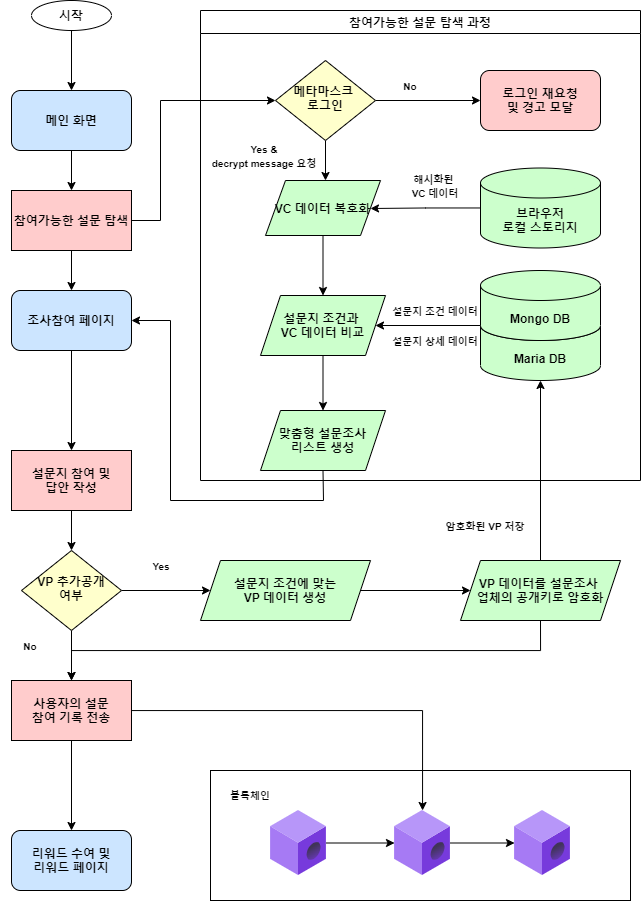

The diagram above was exported from draw.io. Its source (the exported page's mxGraphModel, read from the mxfile embedded in the PNG):
<mxGraphModel dx="1955" dy="901" grid="1" gridSize="10" guides="1" tooltips="1" connect="1" arrows="1" fold="1" page="1" pageScale="1" pageWidth="827" pageHeight="1169" math="0" shadow="0">
  <root>
    <mxCell id="WIyWlLk6GJQsqaUBKTNV-0" />
    <mxCell id="WIyWlLk6GJQsqaUBKTNV-1" parent="WIyWlLk6GJQsqaUBKTNV-0" />
    <mxCell id="uT4J1_fgw9t8a3-JT5hH-4" value="" style="edgeStyle=orthogonalEdgeStyle;rounded=0;orthogonalLoop=1;jettySize=auto;html=1;fontStyle=1" edge="1" parent="WIyWlLk6GJQsqaUBKTNV-1" source="uT4J1_fgw9t8a3-JT5hH-0" target="uT4J1_fgw9t8a3-JT5hH-1">
      <mxGeometry relative="1" as="geometry" />
    </mxCell>
    <mxCell id="uT4J1_fgw9t8a3-JT5hH-0" value="시작" style="ellipse;whiteSpace=wrap;html=1;fontStyle=1" vertex="1" parent="WIyWlLk6GJQsqaUBKTNV-1">
      <mxGeometry x="181" y="60" width="80" height="30" as="geometry" />
    </mxCell>
    <mxCell id="uT4J1_fgw9t8a3-JT5hH-15" value="" style="edgeStyle=orthogonalEdgeStyle;rounded=0;orthogonalLoop=1;jettySize=auto;html=1;fontStyle=1" edge="1" parent="WIyWlLk6GJQsqaUBKTNV-1" source="uT4J1_fgw9t8a3-JT5hH-1" target="uT4J1_fgw9t8a3-JT5hH-6">
      <mxGeometry relative="1" as="geometry" />
    </mxCell>
    <mxCell id="uT4J1_fgw9t8a3-JT5hH-1" value="메인 화면" style="rounded=1;whiteSpace=wrap;html=1;fillColor=#CCE5FF;fontStyle=1" vertex="1" parent="WIyWlLk6GJQsqaUBKTNV-1">
      <mxGeometry x="161" y="150" width="120" height="60" as="geometry" />
    </mxCell>
    <mxCell id="uT4J1_fgw9t8a3-JT5hH-16" value="" style="edgeStyle=orthogonalEdgeStyle;rounded=0;orthogonalLoop=1;jettySize=auto;html=1;fontStyle=1;fillColor=#CCE5FF;" edge="1" parent="WIyWlLk6GJQsqaUBKTNV-1" source="uT4J1_fgw9t8a3-JT5hH-6" target="uT4J1_fgw9t8a3-JT5hH-14">
      <mxGeometry relative="1" as="geometry" />
    </mxCell>
    <mxCell id="uT4J1_fgw9t8a3-JT5hH-6" value="참여가능한 설문 탐색" style="rounded=0;whiteSpace=wrap;html=1;fontStyle=1;fillColor=#FFCCCC;" vertex="1" parent="WIyWlLk6GJQsqaUBKTNV-1">
      <mxGeometry x="161" y="250" width="120" height="60" as="geometry" />
    </mxCell>
    <mxCell id="uT4J1_fgw9t8a3-JT5hH-43" value="" style="edgeStyle=orthogonalEdgeStyle;rounded=0;orthogonalLoop=1;jettySize=auto;html=1;fontSize=10;strokeColor=#000000;fillColor=#000000;" edge="1" parent="WIyWlLk6GJQsqaUBKTNV-1" source="uT4J1_fgw9t8a3-JT5hH-14" target="uT4J1_fgw9t8a3-JT5hH-42">
      <mxGeometry relative="1" as="geometry" />
    </mxCell>
    <mxCell id="uT4J1_fgw9t8a3-JT5hH-14" value="조사참여 페이지" style="rounded=1;whiteSpace=wrap;html=1;fontStyle=1;fillColor=#CCE5FF;" vertex="1" parent="WIyWlLk6GJQsqaUBKTNV-1">
      <mxGeometry x="161" y="350" width="120" height="60" as="geometry" />
    </mxCell>
    <mxCell id="uT4J1_fgw9t8a3-JT5hH-17" value="참여가능한 설문 탐색 과정" style="swimlane;" vertex="1" parent="WIyWlLk6GJQsqaUBKTNV-1">
      <mxGeometry x="350" y="70" width="440" height="470" as="geometry" />
    </mxCell>
    <mxCell id="uT4J1_fgw9t8a3-JT5hH-21" value="" style="edgeStyle=orthogonalEdgeStyle;rounded=0;orthogonalLoop=1;jettySize=auto;html=1;fontStyle=1" edge="1" parent="uT4J1_fgw9t8a3-JT5hH-17" source="WIyWlLk6GJQsqaUBKTNV-6">
      <mxGeometry relative="1" as="geometry">
        <mxPoint x="125" y="170" as="targetPoint" />
      </mxGeometry>
    </mxCell>
    <mxCell id="uT4J1_fgw9t8a3-JT5hH-23" value="" style="edgeStyle=orthogonalEdgeStyle;rounded=0;orthogonalLoop=1;jettySize=auto;html=1;fontStyle=1" edge="1" parent="uT4J1_fgw9t8a3-JT5hH-17" source="WIyWlLk6GJQsqaUBKTNV-6" target="uT4J1_fgw9t8a3-JT5hH-9">
      <mxGeometry relative="1" as="geometry" />
    </mxCell>
    <mxCell id="WIyWlLk6GJQsqaUBKTNV-6" value="메타마스크 &lt;br&gt;로그인" style="rhombus;whiteSpace=wrap;html=1;shadow=0;fontFamily=Helvetica;fontSize=12;align=center;strokeWidth=1;spacing=6;spacingTop=-4;fontStyle=1;fillColor=#FFFFCC;" parent="uT4J1_fgw9t8a3-JT5hH-17" vertex="1">
      <mxGeometry x="75" y="50" width="100" height="80" as="geometry" />
    </mxCell>
    <mxCell id="uT4J1_fgw9t8a3-JT5hH-9" value="로그인 재요청&lt;br&gt;및 경고 모달" style="rounded=1;whiteSpace=wrap;html=1;fontStyle=1;fillColor=#FFCCCC;" vertex="1" parent="uT4J1_fgw9t8a3-JT5hH-17">
      <mxGeometry x="280" y="60" width="120" height="60" as="geometry" />
    </mxCell>
    <mxCell id="uT4J1_fgw9t8a3-JT5hH-27" value="" style="edgeStyle=orthogonalEdgeStyle;rounded=0;orthogonalLoop=1;jettySize=auto;html=1;fontStyle=1;fillColor=#CCFFCC;" edge="1" parent="uT4J1_fgw9t8a3-JT5hH-17" source="uT4J1_fgw9t8a3-JT5hH-12" target="uT4J1_fgw9t8a3-JT5hH-24">
      <mxGeometry relative="1" as="geometry" />
    </mxCell>
    <mxCell id="uT4J1_fgw9t8a3-JT5hH-12" value="VC 데이터 복호화" style="shape=parallelogram;perimeter=parallelogramPerimeter;whiteSpace=wrap;html=1;fixedSize=1;fontStyle=1;fillColor=#CCFFCC;" vertex="1" parent="uT4J1_fgw9t8a3-JT5hH-17">
      <mxGeometry x="65" y="170" width="115" height="55" as="geometry" />
    </mxCell>
    <mxCell id="uT4J1_fgw9t8a3-JT5hH-22" value="" style="edgeStyle=orthogonalEdgeStyle;rounded=0;orthogonalLoop=1;jettySize=auto;html=1;fontStyle=1" edge="1" parent="uT4J1_fgw9t8a3-JT5hH-17" source="uT4J1_fgw9t8a3-JT5hH-11">
      <mxGeometry relative="1" as="geometry">
        <mxPoint x="170" y="198" as="targetPoint" />
      </mxGeometry>
    </mxCell>
    <mxCell id="uT4J1_fgw9t8a3-JT5hH-11" value="브라우저&lt;br&gt;로컬 스토리지" style="shape=cylinder3;whiteSpace=wrap;html=1;boundedLbl=1;backgroundOutline=1;size=15;fillColor=#CCFFCC;fontStyle=1" vertex="1" parent="uT4J1_fgw9t8a3-JT5hH-17">
      <mxGeometry x="280" y="157.5" width="120" height="80" as="geometry" />
    </mxCell>
    <mxCell id="uT4J1_fgw9t8a3-JT5hH-31" value="" style="edgeStyle=orthogonalEdgeStyle;rounded=0;orthogonalLoop=1;jettySize=auto;html=1;fontStyle=1;fillColor=#CCFFCC;" edge="1" parent="uT4J1_fgw9t8a3-JT5hH-17" source="uT4J1_fgw9t8a3-JT5hH-24" target="uT4J1_fgw9t8a3-JT5hH-30">
      <mxGeometry relative="1" as="geometry" />
    </mxCell>
    <mxCell id="uT4J1_fgw9t8a3-JT5hH-24" value="설문지 조건과 &lt;br&gt;VC 데이터 비교" style="shape=parallelogram;perimeter=parallelogramPerimeter;whiteSpace=wrap;html=1;fixedSize=1;fontStyle=1;fillColor=#CCFFCC;" vertex="1" parent="uT4J1_fgw9t8a3-JT5hH-17">
      <mxGeometry x="60" y="285" width="125" height="60" as="geometry" />
    </mxCell>
    <mxCell id="uT4J1_fgw9t8a3-JT5hH-25" value="Maria DB" style="shape=cylinder3;whiteSpace=wrap;html=1;boundedLbl=1;backgroundOutline=1;size=15;fillColor=#CCFFCC;fontStyle=1" vertex="1" parent="uT4J1_fgw9t8a3-JT5hH-17">
      <mxGeometry x="280" y="300" width="120" height="70" as="geometry" />
    </mxCell>
    <mxCell id="uT4J1_fgw9t8a3-JT5hH-13" value="Mongo DB" style="shape=cylinder3;whiteSpace=wrap;html=1;boundedLbl=1;backgroundOutline=1;size=15;fillColor=#CCFFCC;fontStyle=1" vertex="1" parent="uT4J1_fgw9t8a3-JT5hH-17">
      <mxGeometry x="280" y="260" width="120" height="70" as="geometry" />
    </mxCell>
    <mxCell id="uT4J1_fgw9t8a3-JT5hH-30" value="맞춤형 설문조사&lt;br&gt;리스트 생성" style="shape=parallelogram;perimeter=parallelogramPerimeter;whiteSpace=wrap;html=1;fixedSize=1;fontStyle=1;fillColor=#CCFFCC;" vertex="1" parent="uT4J1_fgw9t8a3-JT5hH-17">
      <mxGeometry x="60" y="400" width="125" height="60" as="geometry" />
    </mxCell>
    <mxCell id="uT4J1_fgw9t8a3-JT5hH-32" value="" style="edgeStyle=orthogonalEdgeStyle;rounded=0;orthogonalLoop=1;jettySize=auto;html=1;entryX=1;entryY=0.5;entryDx=0;entryDy=0;exitX=0;exitY=1;exitDx=0;exitDy=-15;exitPerimeter=0;fontStyle=1" edge="1" parent="uT4J1_fgw9t8a3-JT5hH-17" source="uT4J1_fgw9t8a3-JT5hH-13" target="uT4J1_fgw9t8a3-JT5hH-24">
      <mxGeometry relative="1" as="geometry">
        <mxPoint x="190" y="207.5" as="sourcePoint" />
        <mxPoint x="147.5" y="207.5" as="targetPoint" />
      </mxGeometry>
    </mxCell>
    <mxCell id="uT4J1_fgw9t8a3-JT5hH-35" value="&lt;b&gt;&lt;font style=&quot;font-size: 10px&quot;&gt;No&lt;/font&gt;&lt;/b&gt;" style="text;html=1;strokeColor=none;fillColor=none;align=center;verticalAlign=middle;whiteSpace=wrap;rounded=0;" vertex="1" parent="uT4J1_fgw9t8a3-JT5hH-17">
      <mxGeometry x="180" y="60" width="60" height="30" as="geometry" />
    </mxCell>
    <mxCell id="uT4J1_fgw9t8a3-JT5hH-36" value="&lt;font style=&quot;font-size: 10px&quot;&gt;&lt;b&gt;Yes &amp;amp;&lt;br&gt;decrypt message 요청&lt;/b&gt;&lt;/font&gt;" style="text;html=1;strokeColor=none;fillColor=none;align=center;verticalAlign=middle;whiteSpace=wrap;rounded=0;" vertex="1" parent="uT4J1_fgw9t8a3-JT5hH-17">
      <mxGeometry x="9" y="130" width="110" height="30" as="geometry" />
    </mxCell>
    <mxCell id="uT4J1_fgw9t8a3-JT5hH-37" value="&lt;b&gt;&lt;font style=&quot;font-size: 10px&quot;&gt;해시화된 &lt;br&gt;VC 데이터&lt;/font&gt;&lt;/b&gt;" style="text;html=1;strokeColor=none;fillColor=none;align=center;verticalAlign=middle;whiteSpace=wrap;rounded=0;" vertex="1" parent="uT4J1_fgw9t8a3-JT5hH-17">
      <mxGeometry x="190" y="160" width="90" height="30" as="geometry" />
    </mxCell>
    <mxCell id="uT4J1_fgw9t8a3-JT5hH-39" value="&lt;span style=&quot;font-size: 10px&quot;&gt;&lt;b&gt;설문지 조건 데이터&lt;br&gt;&lt;/b&gt;&lt;/span&gt;" style="text;html=1;strokeColor=none;fillColor=none;align=center;verticalAlign=middle;whiteSpace=wrap;rounded=0;" vertex="1" parent="uT4J1_fgw9t8a3-JT5hH-17">
      <mxGeometry x="190" y="285" width="90" height="30" as="geometry" />
    </mxCell>
    <mxCell id="uT4J1_fgw9t8a3-JT5hH-40" value="&lt;span style=&quot;font-size: 10px&quot;&gt;&lt;b&gt;설문지 상세 데이터&lt;br&gt;&lt;/b&gt;&lt;/span&gt;" style="text;html=1;strokeColor=none;fillColor=none;align=center;verticalAlign=middle;whiteSpace=wrap;rounded=0;" vertex="1" parent="uT4J1_fgw9t8a3-JT5hH-17">
      <mxGeometry x="190" y="315" width="90" height="30" as="geometry" />
    </mxCell>
    <mxCell id="uT4J1_fgw9t8a3-JT5hH-34" value="" style="endArrow=classic;html=1;rounded=0;strokeColor=#000000;fillColor=#000000;exitX=1;exitY=0.5;exitDx=0;exitDy=0;entryX=0;entryY=0.5;entryDx=0;entryDy=0;" edge="1" parent="WIyWlLk6GJQsqaUBKTNV-1" source="uT4J1_fgw9t8a3-JT5hH-6" target="WIyWlLk6GJQsqaUBKTNV-6">
      <mxGeometry width="50" height="50" relative="1" as="geometry">
        <mxPoint x="70" y="300" as="sourcePoint" />
        <mxPoint x="120" y="250" as="targetPoint" />
        <Array as="points">
          <mxPoint x="310" y="280" />
          <mxPoint x="310" y="160" />
        </Array>
      </mxGeometry>
    </mxCell>
    <mxCell id="uT4J1_fgw9t8a3-JT5hH-41" value="" style="endArrow=classic;html=1;rounded=0;fontSize=10;strokeColor=#000000;fillColor=#000000;exitX=0.5;exitY=1;exitDx=0;exitDy=0;entryX=1;entryY=0.5;entryDx=0;entryDy=0;" edge="1" parent="WIyWlLk6GJQsqaUBKTNV-1" source="uT4J1_fgw9t8a3-JT5hH-30" target="uT4J1_fgw9t8a3-JT5hH-14">
      <mxGeometry width="50" height="50" relative="1" as="geometry">
        <mxPoint x="380" y="330" as="sourcePoint" />
        <mxPoint x="473" y="610" as="targetPoint" />
        <Array as="points">
          <mxPoint x="473" y="560" />
          <mxPoint x="320" y="560" />
          <mxPoint x="320" y="380" />
        </Array>
      </mxGeometry>
    </mxCell>
    <mxCell id="uT4J1_fgw9t8a3-JT5hH-46" value="" style="edgeStyle=orthogonalEdgeStyle;rounded=0;orthogonalLoop=1;jettySize=auto;html=1;fontSize=10;strokeColor=#000000;fillColor=#000000;" edge="1" parent="WIyWlLk6GJQsqaUBKTNV-1" source="uT4J1_fgw9t8a3-JT5hH-42" target="uT4J1_fgw9t8a3-JT5hH-45">
      <mxGeometry relative="1" as="geometry" />
    </mxCell>
    <mxCell id="uT4J1_fgw9t8a3-JT5hH-42" value="설문지 참여 및&lt;br&gt;답안 작성" style="rounded=0;whiteSpace=wrap;html=1;fontStyle=1;fillColor=#FFCCCC;" vertex="1" parent="WIyWlLk6GJQsqaUBKTNV-1">
      <mxGeometry x="161" y="510" width="120" height="60" as="geometry" />
    </mxCell>
    <mxCell id="uT4J1_fgw9t8a3-JT5hH-82" value="" style="edgeStyle=orthogonalEdgeStyle;rounded=0;orthogonalLoop=1;jettySize=auto;html=1;fontSize=10;strokeColor=#000000;fillColor=#000000;" edge="1" parent="WIyWlLk6GJQsqaUBKTNV-1" source="uT4J1_fgw9t8a3-JT5hH-45" target="uT4J1_fgw9t8a3-JT5hH-81">
      <mxGeometry relative="1" as="geometry" />
    </mxCell>
    <mxCell id="uT4J1_fgw9t8a3-JT5hH-90" value="" style="edgeStyle=orthogonalEdgeStyle;rounded=0;orthogonalLoop=1;jettySize=auto;html=1;fontSize=10;strokeColor=#000000;fillColor=#000000;" edge="1" parent="WIyWlLk6GJQsqaUBKTNV-1" source="uT4J1_fgw9t8a3-JT5hH-45" target="uT4J1_fgw9t8a3-JT5hH-89">
      <mxGeometry relative="1" as="geometry" />
    </mxCell>
    <mxCell id="uT4J1_fgw9t8a3-JT5hH-45" value="VP 추가공개&lt;br&gt;여부" style="rhombus;whiteSpace=wrap;html=1;shadow=0;fontFamily=Helvetica;fontSize=12;align=center;strokeWidth=1;spacing=6;spacingTop=-4;fontStyle=1;fillColor=#FFFFCC;" vertex="1" parent="WIyWlLk6GJQsqaUBKTNV-1">
      <mxGeometry x="171" y="610" width="100" height="80" as="geometry" />
    </mxCell>
    <mxCell id="uT4J1_fgw9t8a3-JT5hH-81" value="설문지 조건에 맞는&lt;br&gt;VP 데이터 생성" style="shape=parallelogram;perimeter=parallelogramPerimeter;whiteSpace=wrap;html=1;fixedSize=1;fontStyle=1;fillColor=#CCFFCC;" vertex="1" parent="WIyWlLk6GJQsqaUBKTNV-1">
      <mxGeometry x="350" y="620" width="170" height="60" as="geometry" />
    </mxCell>
    <mxCell id="uT4J1_fgw9t8a3-JT5hH-84" value="" style="edgeStyle=orthogonalEdgeStyle;rounded=0;orthogonalLoop=1;jettySize=auto;html=1;fontSize=10;strokeColor=#000000;fillColor=#000000;" edge="1" parent="WIyWlLk6GJQsqaUBKTNV-1" source="uT4J1_fgw9t8a3-JT5hH-81" target="uT4J1_fgw9t8a3-JT5hH-83">
      <mxGeometry relative="1" as="geometry" />
    </mxCell>
    <mxCell id="uT4J1_fgw9t8a3-JT5hH-96" style="edgeStyle=orthogonalEdgeStyle;rounded=0;orthogonalLoop=1;jettySize=auto;html=1;exitX=0.5;exitY=1;exitDx=0;exitDy=0;entryX=0.5;entryY=0;entryDx=0;entryDy=0;fontSize=10;strokeColor=#000000;fillColor=#000000;" edge="1" parent="WIyWlLk6GJQsqaUBKTNV-1" source="uT4J1_fgw9t8a3-JT5hH-83" target="uT4J1_fgw9t8a3-JT5hH-89">
      <mxGeometry relative="1" as="geometry" />
    </mxCell>
    <mxCell id="uT4J1_fgw9t8a3-JT5hH-83" value="VP 데이터를 설문조사 &lt;br&gt;업체의 공개키로 암호화" style="shape=parallelogram;perimeter=parallelogramPerimeter;whiteSpace=wrap;html=1;fixedSize=1;fontStyle=1;fillColor=#CCFFCC;" vertex="1" parent="WIyWlLk6GJQsqaUBKTNV-1">
      <mxGeometry x="610" y="620" width="160" height="60" as="geometry" />
    </mxCell>
    <mxCell id="uT4J1_fgw9t8a3-JT5hH-79" value="" style="rounded=0;whiteSpace=wrap;html=1;fontSize=10;strokeColor=#000000;fillColor=#FFFFFF;" vertex="1" parent="WIyWlLk6GJQsqaUBKTNV-1">
      <mxGeometry x="360" y="830" width="420" height="130" as="geometry" />
    </mxCell>
    <mxCell id="uT4J1_fgw9t8a3-JT5hH-74" value="" style="edgeStyle=orthogonalEdgeStyle;rounded=0;orthogonalLoop=1;jettySize=auto;html=1;fontSize=10;strokeColor=#000000;fillColor=#000000;" edge="1" parent="WIyWlLk6GJQsqaUBKTNV-1" source="uT4J1_fgw9t8a3-JT5hH-69" target="uT4J1_fgw9t8a3-JT5hH-72">
      <mxGeometry relative="1" as="geometry" />
    </mxCell>
    <mxCell id="uT4J1_fgw9t8a3-JT5hH-69" value="" style="aspect=fixed;html=1;points=[];align=center;image;fontSize=12;image=img/lib/azure2/blockchain/ABS_Member.svg;strokeColor=#CCE5FF;fillColor=#CCFFCC;" vertex="1" parent="WIyWlLk6GJQsqaUBKTNV-1">
      <mxGeometry x="420" y="870" width="56.00000000000001" height="65" as="geometry" />
    </mxCell>
    <mxCell id="uT4J1_fgw9t8a3-JT5hH-75" value="" style="edgeStyle=orthogonalEdgeStyle;rounded=0;orthogonalLoop=1;jettySize=auto;html=1;fontSize=10;strokeColor=#000000;fillColor=#000000;" edge="1" parent="WIyWlLk6GJQsqaUBKTNV-1" source="uT4J1_fgw9t8a3-JT5hH-72" target="uT4J1_fgw9t8a3-JT5hH-73">
      <mxGeometry relative="1" as="geometry" />
    </mxCell>
    <mxCell id="uT4J1_fgw9t8a3-JT5hH-72" value="" style="aspect=fixed;html=1;points=[];align=center;image;fontSize=12;image=img/lib/azure2/blockchain/ABS_Member.svg;strokeColor=#CCE5FF;fillColor=#CCFFCC;" vertex="1" parent="WIyWlLk6GJQsqaUBKTNV-1">
      <mxGeometry x="544" y="870" width="56.00000000000001" height="65" as="geometry" />
    </mxCell>
    <mxCell id="uT4J1_fgw9t8a3-JT5hH-73" value="" style="aspect=fixed;html=1;points=[];align=center;image;fontSize=12;image=img/lib/azure2/blockchain/ABS_Member.svg;strokeColor=#CCE5FF;fillColor=#CCFFCC;" vertex="1" parent="WIyWlLk6GJQsqaUBKTNV-1">
      <mxGeometry x="664" y="870" width="56.00000000000001" height="65" as="geometry" />
    </mxCell>
    <mxCell id="uT4J1_fgw9t8a3-JT5hH-80" value="블록체인" style="text;html=1;strokeColor=none;fillColor=none;align=center;verticalAlign=middle;whiteSpace=wrap;rounded=0;fontSize=10;fontStyle=1" vertex="1" parent="WIyWlLk6GJQsqaUBKTNV-1">
      <mxGeometry x="370" y="840" width="60" height="30" as="geometry" />
    </mxCell>
    <mxCell id="uT4J1_fgw9t8a3-JT5hH-91" value="" style="edgeStyle=orthogonalEdgeStyle;rounded=0;orthogonalLoop=1;jettySize=auto;html=1;fontSize=10;strokeColor=#000000;fillColor=#000000;" edge="1" parent="WIyWlLk6GJQsqaUBKTNV-1" source="uT4J1_fgw9t8a3-JT5hH-89" target="uT4J1_fgw9t8a3-JT5hH-72">
      <mxGeometry relative="1" as="geometry" />
    </mxCell>
    <mxCell id="uT4J1_fgw9t8a3-JT5hH-89" value="사용자의 설문&lt;br&gt;참여 기록 전송" style="rounded=0;whiteSpace=wrap;html=1;fontStyle=1;fillColor=#FFCCCC;" vertex="1" parent="WIyWlLk6GJQsqaUBKTNV-1">
      <mxGeometry x="161" y="740" width="120" height="60" as="geometry" />
    </mxCell>
    <mxCell id="uT4J1_fgw9t8a3-JT5hH-92" value="리워드 수여 및&lt;br&gt;리워드 페이지" style="rounded=1;whiteSpace=wrap;html=1;fontStyle=1;fillColor=#CCE5FF;" vertex="1" parent="WIyWlLk6GJQsqaUBKTNV-1">
      <mxGeometry x="161" y="890" width="120" height="60" as="geometry" />
    </mxCell>
    <mxCell id="uT4J1_fgw9t8a3-JT5hH-93" value="" style="edgeStyle=orthogonalEdgeStyle;rounded=0;orthogonalLoop=1;jettySize=auto;html=1;fontSize=10;strokeColor=#000000;fillColor=#000000;exitX=0.5;exitY=1;exitDx=0;exitDy=0;entryX=0.5;entryY=0;entryDx=0;entryDy=0;" edge="1" parent="WIyWlLk6GJQsqaUBKTNV-1" source="uT4J1_fgw9t8a3-JT5hH-89" target="uT4J1_fgw9t8a3-JT5hH-92">
      <mxGeometry relative="1" as="geometry">
        <mxPoint x="291" y="770" as="sourcePoint" />
        <mxPoint x="383" y="880" as="targetPoint" />
      </mxGeometry>
    </mxCell>
    <mxCell id="uT4J1_fgw9t8a3-JT5hH-97" value="&lt;b&gt;&lt;font style=&quot;font-size: 10px&quot;&gt;Yes&lt;/font&gt;&lt;/b&gt;" style="text;html=1;strokeColor=none;fillColor=none;align=center;verticalAlign=middle;whiteSpace=wrap;rounded=0;" vertex="1" parent="WIyWlLk6GJQsqaUBKTNV-1">
      <mxGeometry x="281" y="610" width="60" height="30" as="geometry" />
    </mxCell>
    <mxCell id="uT4J1_fgw9t8a3-JT5hH-101" value="&lt;b&gt;&lt;font style=&quot;font-size: 10px&quot;&gt;No&lt;/font&gt;&lt;/b&gt;" style="text;html=1;strokeColor=none;fillColor=none;align=center;verticalAlign=middle;whiteSpace=wrap;rounded=0;" vertex="1" parent="WIyWlLk6GJQsqaUBKTNV-1">
      <mxGeometry x="150" y="690" width="60" height="30" as="geometry" />
    </mxCell>
    <mxCell id="uT4J1_fgw9t8a3-JT5hH-102" style="edgeStyle=orthogonalEdgeStyle;rounded=0;orthogonalLoop=1;jettySize=auto;html=1;exitX=0.5;exitY=0;exitDx=0;exitDy=0;entryX=0.5;entryY=1;entryDx=0;entryDy=0;fontSize=10;strokeColor=#000000;fillColor=#000000;entryPerimeter=0;" edge="1" parent="WIyWlLk6GJQsqaUBKTNV-1" source="uT4J1_fgw9t8a3-JT5hH-83" target="uT4J1_fgw9t8a3-JT5hH-25">
      <mxGeometry relative="1" as="geometry">
        <mxPoint x="700" y="690" as="sourcePoint" />
        <mxPoint x="231" y="750" as="targetPoint" />
      </mxGeometry>
    </mxCell>
    <mxCell id="uT4J1_fgw9t8a3-JT5hH-103" value="&lt;span style=&quot;font-size: 10px&quot;&gt;&lt;b&gt;암호화된 VP 저장&lt;/b&gt;&lt;/span&gt;" style="text;html=1;strokeColor=none;fillColor=none;align=center;verticalAlign=middle;whiteSpace=wrap;rounded=0;" vertex="1" parent="WIyWlLk6GJQsqaUBKTNV-1">
      <mxGeometry x="590" y="570" width="90" height="30" as="geometry" />
    </mxCell>
  </root>
</mxGraphModel>